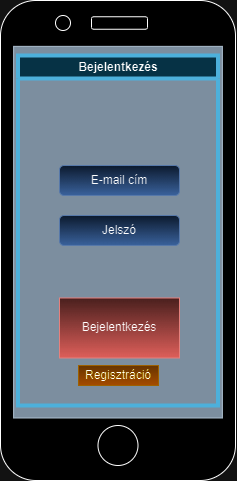

The diagram above was exported from draw.io. Its source (the exported page's mxGraphModel, read from the mxfile embedded in the PNG):
<mxGraphModel dx="948" dy="507" grid="1" gridSize="10" guides="1" tooltips="1" connect="1" arrows="1" fold="1" page="1" pageScale="1" pageWidth="827" pageHeight="1169" math="0" shadow="0">
  <root>
    <mxCell id="0" />
    <mxCell id="1" parent="0" />
    <mxCell id="gwGtqpW-t5puW54TNwoT-4" value="" style="rounded=1;whiteSpace=wrap;html=1;rotation=90;" vertex="1" parent="1">
      <mxGeometry x="172.5" y="197.5" width="480" height="235" as="geometry" />
    </mxCell>
    <mxCell id="gwGtqpW-t5puW54TNwoT-2" value="" style="rounded=0;whiteSpace=wrap;html=1;rotation=90;fillColor=#647687;fontColor=#ffffff;strokeColor=#314354;" vertex="1" parent="1">
      <mxGeometry x="226.69" y="202.31" width="371.63" height="208.75" as="geometry" />
    </mxCell>
    <mxCell id="gwGtqpW-t5puW54TNwoT-5" value="" style="ellipse;whiteSpace=wrap;html=1;aspect=fixed;" vertex="1" parent="1">
      <mxGeometry x="392.5" y="500" width="40" height="40" as="geometry" />
    </mxCell>
    <mxCell id="gwGtqpW-t5puW54TNwoT-6" value="" style="rounded=1;whiteSpace=wrap;html=1;" vertex="1" parent="1">
      <mxGeometry x="386" y="91.25" width="56" height="12.5" as="geometry" />
    </mxCell>
    <mxCell id="gwGtqpW-t5puW54TNwoT-7" value="" style="ellipse;whiteSpace=wrap;html=1;aspect=fixed;" vertex="1" parent="1">
      <mxGeometry x="350" y="90" width="15" height="15" as="geometry" />
    </mxCell>
    <mxCell id="gwGtqpW-t5puW54TNwoT-10" value="Bejelentkezés" style="rounded=0;whiteSpace=wrap;html=1;fillColor=#f8cecc;strokeColor=#b85450;gradientColor=#ea6b66;" vertex="1" parent="1">
      <mxGeometry x="354" y="372.5" width="120" height="60" as="geometry" />
    </mxCell>
    <mxCell id="gwGtqpW-t5puW54TNwoT-11" value="E-mail cím" style="rounded=1;whiteSpace=wrap;html=1;fillColor=#dae8fc;strokeColor=#6c8ebf;gradientColor=#7ea6e0;" vertex="1" parent="1">
      <mxGeometry x="354" y="240" width="120" height="30" as="geometry" />
    </mxCell>
    <mxCell id="gwGtqpW-t5puW54TNwoT-13" value="Bejelentkezés" style="swimlane;whiteSpace=wrap;html=1;fillColor=#b1ddf0;strokeColor=#10739e;strokeWidth=4;" vertex="1" parent="1">
      <mxGeometry x="312.5" y="130" width="200" height="350" as="geometry" />
    </mxCell>
    <mxCell id="gwGtqpW-t5puW54TNwoT-12" value="Jelszó" style="rounded=1;whiteSpace=wrap;html=1;fillColor=#dae8fc;strokeColor=#6c8ebf;gradientColor=#7ea6e0;" vertex="1" parent="gwGtqpW-t5puW54TNwoT-13">
      <mxGeometry x="41.5" y="160" width="120" height="30" as="geometry" />
    </mxCell>
    <mxCell id="gwGtqpW-t5puW54TNwoT-14" value="Regisztráció" style="rounded=0;whiteSpace=wrap;html=1;fillColor=#ffcd28;strokeColor=#d79b00;gradientColor=#ffa500;" vertex="1" parent="1">
      <mxGeometry x="373" y="440" width="80" height="20" as="geometry" />
    </mxCell>
  </root>
</mxGraphModel>